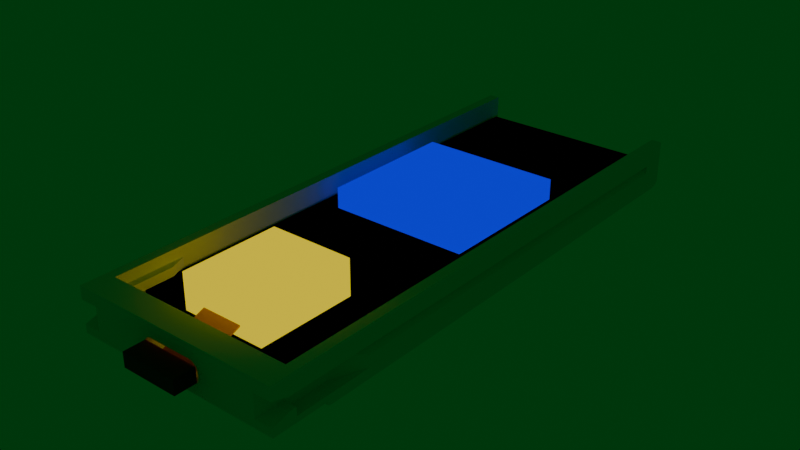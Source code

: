 # Source: modem_expansion_card_idea.blend  (saved by Blender 5.1.30; exported with 4.5.12 LTS)
import bpy
from mathutils import Matrix  # noqa: F401  (used for matrix-valued properties, if any)

bpy.ops.wm.read_factory_settings(use_empty=True)
scene = bpy.context.scene
scene.name = 'Scene'

# ---- collections
col_collection = bpy.data.collections.new('Collection'); scene.collection.children.link(col_collection)

# ---- materials (node trees are filled in below, after node groups)
mat_material_004 = bpy.data.materials.new('Material.004')
mat_material_003 = bpy.data.materials.new('Material.003')
mat_material_005 = bpy.data.materials.new('Material.005')
mat_material_006 = bpy.data.materials.new('Material.006')
mat_material_007 = bpy.data.materials.new('Material.007')

# ---- material node trees
mat_material_004.use_nodes = True; mat_material_004.node_tree.nodes.clear()
_N = mat_material_004.node_tree.nodes; _L = mat_material_004.node_tree.links
n0 = _N.new('ShaderNodeOutputMaterial'); n0.name = 'Material Output'; n0.location = (200, 100)
n1 = _N.new('ShaderNodeBackground'); n1.name = 'Background'; n1.location = (-200, 100)
n1.inputs[0].default_value = (0.0, 0.000328, 0.8, 1.0)
_L.new(n1.outputs[0], n0.inputs[0])
n0.is_active_output = True
mat_material_003.use_nodes = True; mat_material_003.node_tree.nodes.clear()
_N = mat_material_003.node_tree.nodes; _L = mat_material_003.node_tree.links
n0 = _N.new('ShaderNodeBsdfPrincipled'); n0.name = 'Principled BSDF'; n0.location = (-200, 100)
n0.inputs[0].default_value = (0.06956, 0.8, 0.0, 1.0)
n1 = _N.new('ShaderNodeOutputMaterial'); n1.name = 'Material Output'; n1.location = (200, 100)
_L.new(n0.outputs[0], n1.inputs[0])
n1.is_active_output = True
mat_material_005.use_nodes = True; mat_material_005.node_tree.nodes.clear()
_N = mat_material_005.node_tree.nodes; _L = mat_material_005.node_tree.links
n0 = _N.new('ShaderNodeBsdfPrincipled'); n0.name = 'Principled BSDF'; n0.location = (-200, 100)
n0.inputs[0].default_value = (0.8, 0.0006503, 0.0, 1.0)
n1 = _N.new('ShaderNodeOutputMaterial'); n1.name = 'Material Output'; n1.location = (200, 100)
_L.new(n0.outputs[0], n1.inputs[0])
n1.is_active_output = True
mat_material_006.use_nodes = True; mat_material_006.node_tree.nodes.clear()
_N = mat_material_006.node_tree.nodes; _L = mat_material_006.node_tree.links
n0 = _N.new('ShaderNodeOutputMaterial'); n0.name = 'Material Output'; n0.location = (200, 100)
n1 = _N.new('ShaderNodeBackground'); n1.name = 'Background'; n1.location = (-200, 100)
n1.inputs[0].default_value = (0.8, 0.6162, 0.0, 1.0)
_L.new(n1.outputs[0], n0.inputs[0])
n0.is_active_output = True
mat_material_007.use_nodes = True; mat_material_007.node_tree.nodes.clear()
_N = mat_material_007.node_tree.nodes; _L = mat_material_007.node_tree.links
n0 = _N.new('ShaderNodeBsdfPrincipled'); n0.name = 'Principled BSDF'; n0.location = (-200, 100)
n0.inputs[0].default_value = (0.8, 0.2892, 0.0001662, 1.0)
n1 = _N.new('ShaderNodeOutputMaterial'); n1.name = 'Material Output'; n1.location = (200, 100)
_L.new(n0.outputs[0], n1.inputs[0])
n1.is_active_output = True

# ---- world
world_world = bpy.data.worlds.new('World'); scene.world = world_world
world_world.use_nodes = True; world_world.node_tree.nodes.clear()
_N = world_world.node_tree.nodes; _L = world_world.node_tree.links
n0 = _N.new('ShaderNodeOutputWorld'); n0.name = 'World Output'; n0.location = (200, 100)
n1 = _N.new('ShaderNodeBackground'); n1.name = 'Background'; n1.location = (-200, 100)
n1.inputs[0].default_value = (0.0, 0.05088, 0.006959, 1.0)
n2 = _N.new('ShaderNodeBackground'); n2.name = 'Background.001'; n2.location = (10, 80)
_L.new(n1.outputs[0], n0.inputs[0])
_L.new(n2.outputs[0], n0.inputs[1])
n0.is_active_output = True
world_world.color = (0.05088, 0.01979, 0.0)
world_world.sun_shadow_jitter_overblur = 0.0

# ---- meshes
me_expansioncard = bpy.data.meshes.new('ExpansionCard')
me_expansioncard.from_pydata([(1.5, 5.3, 4.5), (1.5, 5.3, 5.5), (2.5, 5.3, 4.5), (2.5, 1.5, 4.5), (1.5, 1.5, 5.5), (1.5, 1.5, 4.5), (1.5, 5.3, 4.5), (2.5, 5.3, 4.5), (2.5, 1.5, 4.5), (1.5, 1.5, 4.5), (1.5, 6.8, 32.0), (1.5, 6.8, 1.5), (1.5, 1.5, 32.0), (1.5, 5.3, 1.5), (28.5, 5.3, 4.5), (27.5, 5.3, 4.5), (28.5, 5.3, 5.5), (28.5, 1.5, 5.5), (27.5, 1.5, 4.5), (28.5, 1.5, 4.5), (28.5, 1.5, 4.5), (28.5, 6.8, 1.5), (28.5, 5.3, 1.5), (28.5, 5.3, 4.5), (28.5, 6.8, 32.0), (28.5, 1.5, 32.0), (27.5, 5.3, 4.5), (27.5, 1.5, 4.5), (0.0, 0.0, 3.5), (30.0, 0.0, 31.2), (0.0, 0.0, 31.2), (30.0, 0.0, 3.5), (0.0, 3.078, 5.86), (0.0, 1.4, 5.86), (0.0, 3.078, 30.5), (0.0, 4.3, 0.9324), (0.0, 6.8, 0.0), (0.0, 4.99, 0.0), (0.0, 4.25, 4.06), (0.0, 4.25, 0.9324), (0.0, 4.25, 5.86), (0.0, 6.8, 32.0), (0.0, 4.25, 30.5), (0.0, 0.8, 32.0), (0.0, 2.45, 0.9324), (0.0, 2.5, 1.39), (0.0, 2.5, 0.9324), (0.0, 1.4, 1.39), (0.0, 1.76, 0.0), (0.0, 0.6, 3.2), (0.0, 0.6, 0.0), (0.0, 0.7216, 32.0), (0.0, 0.6439, 31.98), (0.0, 0.5678, 31.97), (0.0, 0.4939, 31.94), (0.0, 0.4229, 31.91), (0.0, 0.3, 3.2), (0.0, 0.3555, 31.87), (0.0, 0.2706, 3.201), (0.0, 0.2415, 3.206), (0.0, 0.2925, 31.82), (0.0, 0.2129, 3.213), (0.0, 0.1852, 3.223), (0.0, 0.2343, 31.77), (0.0, 0.1586, 3.235), (0.0, 0.1816, 31.71), (0.0, 0.1333, 3.251), (0.0, 0.1097, 3.268), (0.0, 0.1348, 31.64), (0.0, 0.08787, 3.288), (0.0, 0.0681, 3.31), (0.0, 0.09446, 31.58), (0.0, 0.05056, 3.333), (0.0, 0.03542, 3.359), (0.0, 0.0609, 31.51), (0.0, 0.02284, 3.385), (0.0, 0.03445, 31.43), (0.0, 0.01292, 3.413), (0.0, 0.005764, 3.441), (0.0, 0.01537, 31.36), (0.0, 0.001444, 3.471), (0.0, 0.003852, 31.28), (30.0, 4.25, 5.86), (30.0, 6.8, 0.0), (30.0, 6.8, 32.0), (30.0, 4.25, 4.06), (30.0, 4.25, 30.5), (30.0, 0.8, 32.0), (30.0, 3.078, 30.5), (30.0, 1.4, 5.86), (30.0, 3.078, 5.86), (30.0, 4.3, 0.9324), (30.0, 4.99, 0.0), (30.0, 4.25, 0.9324), (30.0, 2.5, 1.39), (30.0, 2.45, 0.9324), (30.0, 2.5, 0.9324), (30.0, 1.4, 1.39), (30.0, 1.76, 0.0), (30.0, 0.7216, 32.0), (30.0, 0.6439, 31.98), (30.0, 0.6, 3.2), (30.0, 0.6, 0.0), (30.0, 0.5678, 31.97), (30.0, 0.4939, 31.94), (30.0, 0.4229, 31.91), (30.0, 0.3555, 31.87), (30.0, 0.2925, 31.82), (30.0, 0.3, 3.2), (30.0, 0.2343, 31.77), (30.0, 0.2706, 3.201), (30.0, 0.2415, 3.206), (30.0, 0.1816, 31.71), (30.0, 0.2129, 3.213), (30.0, 0.1348, 31.64), (30.0, 0.1852, 3.223), (30.0, 0.1586, 3.235), (30.0, 0.09446, 31.58), (30.0, 0.1333, 3.251), (30.0, 0.1097, 3.268), (30.0, 0.0609, 31.51), (30.0, 0.08787, 3.288), (30.0, 0.0681, 3.31), (30.0, 0.03445, 31.43), (30.0, 0.05056, 3.333), (30.0, 0.01537, 31.36), (30.0, 0.03542, 3.359), (30.0, 0.02284, 3.385), (30.0, 0.003852, 31.28), (30.0, 0.01292, 3.413), (30.0, 0.005764, 3.441), (30.0, 0.001444, 3.471), (27.46, 1.76, 0.0), (19.24, 3.515, 0.0), (27.46, 4.99, 0.0), (18.31, 2.257, 0.0), (19.24, 3.386, 0.0), (19.22, 3.258, 0.0), (19.19, 3.133, 0.0), (19.14, 3.012, 0.0), (19.09, 2.895, 0.0), (19.02, 2.784, 0.0), (18.95, 2.681, 0.0), (18.86, 2.585, 0.0), (18.76, 2.498, 0.0), (18.66, 2.422, 0.0), (18.55, 2.355, 0.0), (18.43, 2.3, 0.0), (18.19, 2.225, 0.0), (18.06, 2.206, 0.0), (17.93, 2.2, 0.0), (12.07, 2.2, 0.0), (10.76, 3.386, 0.0), (2.54, 1.76, 0.0), (10.76, 3.515, 0.0), (10.78, 3.258, 0.0), (10.81, 3.133, 0.0), (10.86, 3.012, 0.0), (10.91, 2.895, 0.0), (10.98, 2.784, 0.0), (11.05, 2.681, 0.0), (11.14, 2.585, 0.0), (11.24, 2.498, 0.0), (11.34, 2.422, 0.0), (11.45, 2.355, 0.0), (11.57, 2.3, 0.0), (11.69, 2.257, 0.0), (11.81, 2.225, 0.0), (11.94, 2.206, 0.0), (19.24, 3.644, 0.0), (19.22, 3.772, 0.0), (19.19, 3.897, 0.0), (19.14, 4.018, 0.0), (19.09, 4.135, 0.0), (19.02, 4.246, 0.0), (18.95, 4.349, 0.0), (18.86, 4.445, 0.0), (18.76, 4.532, 0.0), (18.66, 4.608, 0.0), (18.55, 4.675, 0.0), (18.43, 4.73, 0.0), (18.31, 4.773, 0.0), (18.19, 4.805, 0.0), (18.06, 4.824, 0.0), (17.93, 4.83, 0.0), (12.07, 4.83, 0.0), (11.94, 4.824, 0.0), (2.54, 4.99, 0.0), (10.76, 3.644, 0.0), (10.78, 3.772, 0.0), (10.81, 3.897, 0.0), (10.86, 4.018, 0.0), (10.91, 4.135, 0.0), (10.98, 4.246, 0.0), (11.05, 4.349, 0.0), (11.14, 4.445, 0.0), (11.24, 4.532, 0.0), (11.34, 4.608, 0.0), (11.45, 4.675, 0.0), (11.57, 4.73, 0.0), (11.69, 4.773, 0.0), (11.81, 4.805, 0.0), (0.81, 3.93, 30.5), (0.81, 4.25, 30.5), (0.81, 3.93, 5.05), (0.81, 4.25, 5.05), (0.608, 4.25, 4.06), (1.8, 4.25, 4.06), (0.81, 4.25, 1.39), (0.608, 4.25, 1.39), (1.8, 4.25, 1.39), (0.608, 4.25, 1.0), (0.81, 4.25, 1.0), (0.81, 4.25, 1.0), (0.05, 2.5, 1.0), (0.05, 4.25, 1.0), (1.659, 2.5, 1.0), (1.8, 2.5, 1.0), (1.659, 4.25, 1.0), (1.8, 4.25, 1.0), (1.8, 2.5, 4.06), (1.8, 2.5, 1.39), (1.8, 2.5, 4.06), (1.659, 2.5, 1.39), (1.8, 4.25, 4.06), (1.8, 4.25, 4.06), (1.8, 4.25, 1.39), (1.659, 4.25, 1.39), (1.8, 1.4, 1.39), (1.8, 1.4, 4.06), (29.19, 3.93, 30.5), (29.19, 4.25, 30.5), (29.19, 3.93, 5.05), (29.19, 4.25, 5.05), (29.19, 4.25, 1.39), (28.2, 4.25, 4.06), (28.2, 4.25, 1.39), (29.39, 4.25, 4.06), (29.39, 4.25, 1.39), (29.19, 4.25, 1.0), (29.39, 4.25, 1.0), (29.19, 4.25, 1.0), (29.95, 2.5, 1.0), (29.95, 4.25, 1.0), (28.34, 2.5, 1.0), (28.2, 2.5, 1.0), (28.34, 4.25, 1.0), (28.2, 4.25, 1.0), (28.2, 2.5, 1.39), (28.34, 2.5, 1.39), (28.2, 2.5, 4.06), (28.34, 4.25, 1.39), (28.2, 4.25, 1.39), (28.2, 4.25, 4.06), (28.2, 1.4, 4.06), (28.2, 1.4, 1.39), (11.97, 1.837, 1.5), (11.91, 1.84, 1.5), (11.97, 1.832, 1.5), (27.5, 5.3, 1.5), (19.61, 3.515, 1.5), (27.5, 1.5, 1.5), (19.0, 4.816, 1.5), (19.61, 3.565, 1.5), (19.61, 3.68, 1.5), (19.6, 3.73, 1.5), (19.58, 3.843, 1.5), (19.55, 3.955, 1.5), (19.54, 4.004, 1.5), (19.52, 4.051, 1.5), (19.49, 4.159, 1.5), (19.44, 4.263, 1.5), (19.41, 4.308, 1.5), (19.39, 4.352, 1.5), (19.33, 4.45, 1.5), (19.3, 4.491, 1.5), (19.23, 4.583, 1.5), (19.15, 4.668, 1.5), (19.12, 4.705, 1.5), (19.04, 4.782, 1.5), (18.96, 4.846, 1.5), (18.87, 4.915, 1.5), (18.77, 4.974, 1.5), (18.72, 5.0, 1.5), (18.68, 5.021, 1.5), (18.57, 5.07, 1.5), (18.53, 5.087, 1.5), (18.42, 5.126, 1.5), (18.31, 5.154, 1.5), (18.26, 5.166, 1.5), (18.14, 5.183, 1.5), (18.09, 5.19, 1.5), (18.03, 5.198, 1.5), (11.97, 5.198, 1.5), (11.91, 5.19, 1.5), (11.97, 5.193, 1.5), (2.5, 5.3, 1.5), (10.56, 4.263, 1.5), (10.59, 4.308, 1.5), (10.5, 4.112, 1.5), (10.51, 4.159, 1.5), (10.39, 3.63, 1.5), (10.39, 3.68, 1.5), (10.39, 3.515, 1.5), (10.4, 3.73, 1.5), (10.42, 3.843, 1.5), (10.43, 3.892, 1.5), (10.46, 4.004, 1.5), (10.64, 4.407, 1.5), (10.67, 4.45, 1.5), (10.7, 4.491, 1.5), (10.77, 4.583, 1.5), (10.8, 4.62, 1.5), (10.88, 4.705, 1.5), (10.96, 4.782, 1.5), (11.0, 4.816, 1.5), (11.04, 4.846, 1.5), (11.13, 4.915, 1.5), (11.23, 4.974, 1.5), (11.28, 5.0, 1.5), (11.32, 5.021, 1.5), (11.43, 5.07, 1.5), (11.47, 5.087, 1.5), (11.58, 5.126, 1.5), (11.69, 5.154, 1.5), (11.74, 5.166, 1.5), (11.86, 5.183, 1.5), (19.61, 3.465, 1.5), (19.61, 3.35, 1.5), (19.6, 3.3, 1.5), (19.58, 3.187, 1.5), (19.55, 3.075, 1.5), (19.54, 3.026, 1.5), (19.52, 2.979, 1.5), (19.49, 2.871, 1.5), (19.44, 2.767, 1.5), (19.41, 2.722, 1.5), (19.39, 2.678, 1.5), (19.33, 2.58, 1.5), (19.3, 2.539, 1.5), (19.23, 2.447, 1.5), (19.15, 2.362, 1.5), (19.12, 2.325, 1.5), (19.04, 2.248, 1.5), (19.0, 2.214, 1.5), (18.96, 2.184, 1.5), (18.87, 2.115, 1.5), (18.77, 2.056, 1.5), (18.72, 2.03, 1.5), (18.68, 2.009, 1.5), (18.57, 1.96, 1.5), (18.47, 1.921, 1.5), (18.42, 1.904, 1.5), (18.37, 1.892, 1.5), (18.26, 1.864, 1.5), (18.21, 1.857, 1.5), (18.09, 1.84, 1.5), (18.03, 1.832, 1.5), (18.03, 1.837, 1.5), (2.5, 1.5, 1.5), (10.5, 2.918, 1.5), (10.46, 3.026, 1.5), (10.39, 3.4, 1.5), (10.39, 3.35, 1.5), (10.4, 3.3, 1.5), (10.42, 3.187, 1.5), (10.43, 3.138, 1.5), (10.51, 2.871, 1.5), (10.54, 2.825, 1.5), (10.59, 2.722, 1.5), (10.64, 2.623, 1.5), (10.67, 2.58, 1.5), (10.7, 2.539, 1.5), (10.77, 2.447, 1.5), (10.8, 2.41, 1.5), (10.88, 2.325, 1.5), (10.96, 2.248, 1.5), (11.0, 2.214, 1.5), (11.04, 2.184, 1.5), (11.13, 2.115, 1.5), (11.23, 2.056, 1.5), (11.28, 2.03, 1.5), (11.32, 2.009, 1.5), (11.79, 1.857, 1.5), (11.74, 1.864, 1.5), (11.63, 1.892, 1.5), (11.58, 1.904, 1.5), (11.53, 1.921, 1.5), (11.43, 1.96, 1.5), (18.03, 5.193, 1.5), (10.76, 3.386, 0.1), (10.76, 3.515, 0.1), (11.94, 2.206, 0.1), (12.07, 2.2, 0.1), (11.14, 2.585, 0.1), (11.24, 2.498, 0.1), (11.57, 2.3, 0.1), (11.69, 2.257, 0.1), (10.91, 2.895, 0.1), (10.86, 3.012, 0.1), (11.81, 2.225, 0.1), (10.81, 3.133, 0.1), (10.78, 3.258, 0.1), (11.05, 2.681, 0.1), (10.98, 2.784, 0.1), (11.34, 2.422, 0.1), (11.45, 2.355, 0.1), (10.86, 4.018, 0.1), (10.91, 4.135, 0.1), (10.78, 3.772, 0.1), (10.81, 3.897, 0.1), (10.76, 3.644, 0.1), (12.07, 4.83, 0.1), (11.94, 4.824, 0.1), (11.81, 4.805, 0.1), (10.98, 4.246, 0.1), (11.05, 4.349, 0.1), (11.14, 4.445, 0.1), (11.24, 4.532, 0.1), (11.45, 4.675, 0.1), (11.34, 4.608, 0.1), (11.69, 4.773, 0.1), (11.57, 4.73, 0.1), (19.24, 3.515, 0.1), (19.24, 3.386, 0.1), (18.06, 4.824, 0.1), (17.93, 4.83, 0.1), (18.76, 2.498, 0.1), (18.86, 2.585, 0.1), (19.14, 3.012, 0.1), (19.09, 2.895, 0.1), (18.31, 2.257, 0.1), (18.43, 2.3, 0.1), (18.55, 2.355, 0.1), (18.66, 2.422, 0.1), (18.43, 4.73, 0.1), (18.31, 4.773, 0.1), (19.22, 3.258, 0.1), (19.19, 3.133, 0.1), (19.02, 2.784, 0.1), (18.95, 2.681, 0.1), (18.06, 2.206, 0.1), (18.19, 2.225, 0.1), (17.93, 2.2, 0.1), (19.19, 3.897, 0.1), (19.22, 3.772, 0.1), (18.86, 4.445, 0.1), (18.95, 4.349, 0.1), (18.55, 4.675, 0.1), (19.24, 3.644, 0.1), (18.66, 4.608, 0.1), (19.02, 4.246, 0.1), (18.19, 4.805, 0.1), (19.14, 4.018, 0.1), (19.09, 4.135, 0.1), (18.76, 4.532, 0.1), (17.8, 2.2, 0.1238), (17.53, 2.2, 0.3249), (17.37, 2.2, 0.1), (17.5, 2.2, 0.3709), (17.66, 2.2, 0.2061), (17.67, 2.2, 0.1979), (17.8, 2.2, 0.1254), (17.8, 2.2, 0.1242), (12.63, 2.2, 0.1), (12.47, 2.2, 0.3249), (12.5, 2.2, 0.3709), (12.34, 2.2, 0.2061), (12.33, 2.2, 0.1979), (12.2, 2.2, 0.1254), (12.2, 2.2, 0.1242), (12.2, 2.2, 0.1238), (12.49, 4.83, 0.3526), (12.63, 4.83, 0.1), (12.5, 4.83, 0.3709), (12.47, 4.83, 0.3249), (12.45, 4.83, 0.3085), (12.33, 4.83, 0.1979), (12.32, 4.83, 0.1936), (12.2, 4.83, 0.1242), (12.2, 4.83, 0.1238), (17.37, 4.83, 0.1), (17.51, 4.83, 0.3526), (17.5, 4.83, 0.3709), (17.53, 4.83, 0.3249), (17.55, 4.83, 0.3085), (17.67, 4.83, 0.1979), (17.68, 4.83, 0.1936), (17.8, 4.83, 0.1242), (17.8, 4.83, 0.1238), (12.01, 1.859, 1.407), (12.14, 5.1, 1.14), (12.07, 5.143, 1.289), (12.48, 2.174, 0.4297), (12.22, 1.979, 0.9695), (12.14, 1.93, 1.14), (12.39, 2.105, 0.6072), (12.36, 2.075, 0.684), (12.36, 4.955, 0.684), (12.31, 4.991, 0.7906), (12.01, 5.171, 1.407), (12.07, 1.887, 1.289), (12.28, 2.019, 0.8481), (12.48, 4.856, 0.4297), (12.45, 4.878, 0.4854), (12.5, 4.838, 0.3891), (12.22, 5.051, 0.9695), (17.78, 1.979, 0.9695), (17.86, 1.93, 1.14), (17.99, 1.859, 1.407), (17.93, 1.887, 1.289), (17.99, 5.171, 1.407), (17.52, 2.174, 0.4297), (17.86, 5.1, 1.14), (17.93, 5.143, 1.289), (17.55, 4.878, 0.4854), (17.64, 4.955, 0.684), (17.69, 4.991, 0.7906), (17.5, 4.838, 0.3891), (17.61, 2.105, 0.6072), (17.64, 2.075, 0.684), (17.78, 5.051, 0.9695), (17.52, 4.856, 0.4297), (17.72, 2.019, 0.8481)], [], [(0, 1, 2), (3, 4, 5), (6, 2, 7), (2, 6, 0), (5, 8, 3), (8, 5, 9), (10, 1, 11), (12, 1, 10), (1, 12, 4), (9, 4, 12), (4, 9, 5), (0, 11, 1), (13, 0, 6), (0, 13, 11), (1, 7, 2), (4, 7, 1), (7, 4, 3), (14, 15, 16), (17, 18, 19), (19, 20, 17), (16, 21, 14), (22, 14, 21), (14, 22, 23), (21, 16, 24), (25, 16, 17), (16, 25, 24), (25, 17, 20), (26, 14, 23), (14, 26, 15), (18, 20, 19), (20, 18, 27), (26, 16, 15), (18, 16, 26), (16, 18, 17), (28, 29, 30), (29, 28, 31), (32, 33, 34), (35, 36, 37), (36, 35, 38), (38, 35, 39), (36, 38, 40), (36, 40, 41), (42, 41, 40), (43, 42, 34), (42, 43, 41), (30, 34, 33), (44, 45, 46), (47, 44, 48), (44, 47, 45), (49, 33, 47), (28, 33, 49), (34, 30, 43), (50, 47, 48), (49, 47, 50), (43, 30, 51), (51, 30, 52), (52, 30, 53), (53, 30, 54), (54, 30, 55), (28, 49, 56), (55, 30, 57), (28, 56, 58), (28, 58, 59), (57, 30, 60), (28, 59, 61), (28, 61, 62), (60, 30, 63), (28, 62, 64), (63, 30, 65), (28, 64, 66), (28, 66, 67), (65, 30, 68), (28, 67, 69), (28, 69, 70), (68, 30, 71), (28, 70, 72), (28, 72, 73), (71, 30, 74), (28, 73, 75), (74, 30, 76), (28, 75, 77), (28, 77, 78), (76, 30, 79), (28, 78, 80), (33, 28, 30), (79, 30, 81), (82, 83, 84), (85, 83, 82), (82, 84, 86), (87, 86, 84), (88, 89, 90), (88, 29, 89), (29, 88, 87), (86, 87, 88), (91, 83, 85), (83, 91, 92), (91, 85, 93), (94, 95, 96), (97, 95, 94), (95, 97, 98), (29, 87, 99), (29, 99, 100), (89, 101, 97), (102, 97, 101), (97, 102, 98), (29, 100, 103), (29, 103, 104), (29, 104, 105), (29, 105, 106), (31, 89, 29), (29, 106, 107), (89, 31, 101), (101, 31, 108), (29, 107, 109), (108, 31, 110), (110, 31, 111), (29, 109, 112), (111, 31, 113), (29, 112, 114), (113, 31, 115), (115, 31, 116), (29, 114, 117), (116, 31, 118), (118, 31, 119), (29, 117, 120), (119, 31, 121), (121, 31, 122), (29, 120, 123), (122, 31, 124), (29, 123, 125), (124, 31, 126), (126, 31, 127), (29, 125, 128), (127, 31, 129), (129, 31, 130), (130, 31, 131), (10, 41, 12), (25, 84, 24), (84, 25, 87), (12, 87, 25), (12, 43, 87), (43, 12, 41), (68, 112, 65), (112, 68, 114), (74, 117, 71), (117, 74, 120), (79, 123, 76), (123, 79, 125), (76, 120, 74), (120, 76, 123), (51, 100, 99), (100, 51, 52), (55, 106, 105), (106, 55, 57), (60, 109, 107), (109, 60, 63), (65, 109, 63), (109, 65, 112), (71, 114, 68), (114, 71, 117), (81, 125, 79), (125, 81, 128), (30, 128, 81), (128, 30, 29), (43, 99, 87), (99, 43, 51), (52, 103, 100), (103, 52, 53), (53, 104, 103), (104, 53, 54), (54, 105, 104), (105, 54, 55), (57, 107, 106), (107, 57, 60), (102, 132, 98), (132, 133, 134), (135, 132, 102), (132, 136, 133), (132, 137, 136), (132, 138, 137), (132, 139, 138), (132, 140, 139), (132, 141, 140), (132, 142, 141), (132, 143, 142), (132, 144, 143), (132, 145, 144), (132, 146, 145), (132, 147, 146), (132, 135, 147), (102, 148, 135), (102, 149, 148), (102, 150, 149), (102, 151, 150), (50, 151, 102), (152, 153, 154), (155, 153, 152), (156, 153, 155), (157, 153, 156), (158, 153, 157), (159, 153, 158), (160, 153, 159), (161, 153, 160), (162, 153, 161), (163, 153, 162), (164, 153, 163), (165, 153, 164), (166, 153, 165), (167, 153, 166), (50, 167, 168), (151, 50, 168), (167, 50, 153), (153, 50, 48), (134, 83, 92), (169, 134, 133), (170, 134, 169), (171, 134, 170), (172, 134, 171), (173, 134, 172), (174, 134, 173), (175, 134, 174), (176, 134, 175), (177, 134, 176), (178, 134, 177), (179, 134, 178), (180, 134, 179), (134, 180, 83), (181, 83, 180), (182, 83, 181), (183, 83, 182), (184, 83, 183), (185, 83, 184), (36, 185, 186), (187, 154, 153), (154, 187, 188), (188, 187, 189), (189, 187, 190), (190, 187, 191), (191, 187, 192), (192, 187, 193), (193, 187, 194), (194, 187, 195), (195, 187, 196), (196, 187, 197), (197, 187, 198), (198, 187, 199), (36, 199, 187), (199, 36, 200), (200, 36, 201), (201, 36, 186), (36, 187, 37), (185, 36, 83), (42, 202, 34), (202, 42, 203), (32, 202, 204), (202, 32, 34), (40, 203, 42), (203, 40, 205), (38, 205, 40), (206, 205, 38), (206, 207, 205), (208, 206, 209), (206, 208, 207), (207, 208, 210), (211, 208, 209), (208, 211, 212), (204, 203, 205), (203, 204, 202), (213, 208, 212), (214, 44, 46), (215, 39, 35), (153, 216, 217), (216, 48, 214), (216, 153, 48), (214, 48, 44), (35, 211, 215), (212, 218, 213), (37, 218, 212), (37, 211, 35), (211, 37, 212), (218, 37, 187), (218, 187, 219), (187, 217, 219), (217, 187, 153), (220, 221, 222), (217, 221, 220), (217, 223, 221), (223, 217, 216), (222, 224, 220), (224, 222, 225), (226, 224, 225), (226, 219, 224), (219, 226, 218), (227, 218, 226), (217, 224, 219), (224, 217, 220), (214, 223, 216), (223, 214, 45), (45, 214, 46), (38, 209, 206), (215, 209, 38), (209, 215, 211), (215, 38, 39), (208, 218, 227), (218, 208, 213), (226, 207, 210), (207, 226, 225), (228, 222, 221), (222, 228, 229), (47, 229, 228), (229, 47, 33), (226, 210, 227), (208, 227, 210), (223, 228, 221), (47, 223, 45), (223, 47, 228), (225, 205, 207), (225, 204, 205), (222, 204, 225), (204, 222, 32), (33, 222, 229), (222, 33, 32), (230, 86, 88), (86, 230, 231), (90, 230, 88), (230, 90, 232), (231, 82, 86), (82, 231, 233), (234, 235, 236), (235, 234, 237), (237, 234, 238), (237, 233, 235), (85, 233, 237), (233, 85, 82), (239, 238, 234), (238, 239, 240), (230, 233, 231), (233, 230, 232), (241, 239, 234), (96, 95, 242), (91, 93, 243), (98, 244, 242), (98, 242, 95), (132, 244, 98), (244, 132, 245), (134, 246, 247), (246, 239, 241), (92, 240, 239), (240, 91, 243), (92, 246, 134), (246, 92, 239), (240, 92, 91), (245, 134, 247), (134, 245, 132), (244, 248, 249), (248, 244, 245), (245, 250, 248), (247, 251, 252), (251, 247, 246), (252, 253, 247), (250, 247, 253), (247, 250, 245), (242, 249, 94), (249, 242, 244), (242, 94, 96), (238, 85, 237), (243, 238, 240), (238, 243, 85), (85, 243, 93), (246, 234, 251), (234, 246, 241), (253, 236, 235), (236, 253, 252), (254, 248, 250), (248, 254, 255), (97, 254, 89), (254, 97, 255), (236, 251, 234), (251, 236, 252), (249, 97, 94), (255, 249, 248), (249, 255, 97), (233, 253, 235), (232, 253, 233), (250, 232, 90), (232, 250, 253), (89, 250, 90), (250, 89, 254), (69, 119, 121), (119, 69, 67), (75, 129, 77), (129, 75, 127), (61, 111, 113), (111, 61, 59), (69, 122, 70), (122, 69, 121), (67, 118, 119), (118, 67, 66), (66, 116, 118), (116, 66, 64), (64, 115, 116), (115, 64, 62), (58, 108, 110), (108, 58, 56), (72, 126, 73), (126, 72, 124), (73, 127, 75), (127, 73, 126), (78, 131, 80), (131, 78, 130), (80, 31, 28), (31, 80, 131), (62, 113, 115), (113, 62, 61), (59, 110, 111), (110, 59, 58), (70, 124, 72), (124, 70, 122), (77, 130, 78), (130, 77, 129), (256, 257, 258), (21, 259, 22), (259, 260, 261), (262, 259, 21), (259, 263, 260), (259, 264, 263), (259, 265, 264), (259, 266, 265), (259, 267, 266), (259, 268, 267), (259, 269, 268), (259, 270, 269), (259, 271, 270), (259, 272, 271), (259, 273, 272), (259, 274, 273), (259, 275, 274), (259, 276, 275), (259, 277, 276), (259, 278, 277), (259, 279, 278), (259, 262, 279), (21, 280, 262), (21, 281, 280), (21, 282, 281), (21, 283, 282), (21, 284, 283), (21, 285, 284), (21, 286, 285), (21, 287, 286), (21, 288, 287), (21, 289, 288), (21, 290, 289), (21, 291, 290), (21, 292, 291), (21, 293, 292), (293, 294, 295), (296, 297, 298), (296, 299, 300), (296, 301, 302), (301, 296, 303), (304, 296, 302), (305, 296, 304), (306, 296, 305), (307, 296, 306), (299, 296, 307), (297, 296, 300), (308, 296, 298), (309, 296, 308), (310, 296, 309), (311, 296, 310), (312, 296, 311), (313, 296, 312), (314, 296, 313), (315, 296, 314), (11, 315, 316), (11, 316, 317), (11, 317, 318), (11, 318, 319), (11, 319, 320), (11, 320, 321), (11, 321, 322), (11, 322, 323), (11, 323, 324), (11, 324, 325), (11, 325, 326), (11, 326, 294), (11, 294, 293), (11, 293, 21), (315, 11, 296), (296, 11, 13), (327, 261, 260), (328, 261, 327), (329, 261, 328), (330, 261, 329), (331, 261, 330), (332, 261, 331), (333, 261, 332), (334, 261, 333), (335, 261, 334), (336, 261, 335), (337, 261, 336), (338, 261, 337), (339, 261, 338), (340, 261, 339), (341, 261, 340), (342, 261, 341), (343, 261, 342), (344, 261, 343), (345, 261, 344), (346, 261, 345), (347, 261, 346), (348, 261, 347), (349, 261, 348), (350, 261, 349), (351, 261, 350), (352, 261, 351), (353, 261, 352), (354, 261, 353), (355, 261, 354), (356, 261, 355), (357, 356, 358), (356, 357, 261), (258, 261, 357), (359, 360, 361), (359, 362, 303), (359, 303, 296), (362, 359, 363), (363, 359, 364), (364, 359, 365), (365, 359, 366), (366, 359, 361), (360, 359, 367), (367, 359, 368), (368, 359, 369), (369, 359, 370), (370, 359, 371), (371, 359, 372), (372, 359, 373), (373, 359, 374), (374, 359, 375), (375, 359, 376), (376, 359, 377), (377, 359, 378), (378, 359, 379), (379, 359, 380), (380, 359, 381), (381, 359, 382), (258, 359, 261), (257, 359, 258), (383, 359, 257), (384, 359, 383), (385, 359, 384), (386, 359, 385), (387, 359, 386), (388, 359, 387), (382, 359, 388), (291, 292, 389), (261, 8, 27), (8, 261, 359), (27, 25, 20), (25, 27, 12), (8, 12, 27), (12, 8, 9), (296, 6, 7), (6, 296, 13), (3, 296, 7), (359, 3, 8), (3, 359, 296), (259, 18, 26), (261, 18, 259), (18, 261, 27), (22, 26, 23), (26, 22, 259), (390, 154, 391), (154, 390, 152), (151, 392, 393), (392, 151, 168), (162, 394, 395), (394, 162, 161), (166, 396, 397), (396, 166, 165), (398, 157, 399), (157, 398, 158), (168, 400, 392), (400, 168, 167), (401, 155, 402), (155, 401, 156), (403, 159, 404), (159, 403, 160), (394, 160, 403), (160, 394, 161), (404, 158, 398), (158, 404, 159), (399, 156, 401), (156, 399, 157), (402, 152, 390), (152, 402, 155), (164, 405, 406), (405, 164, 163), (165, 406, 396), (406, 165, 164), (163, 395, 405), (395, 163, 162), (167, 397, 400), (397, 167, 166), (407, 192, 408), (192, 407, 191), (409, 190, 410), (190, 409, 189), (391, 188, 411), (188, 391, 154), (186, 412, 413), (412, 186, 185), (201, 413, 414), (413, 201, 186), (408, 193, 415), (193, 408, 192), (416, 195, 417), (195, 416, 194), (415, 194, 416), (194, 415, 193), (410, 191, 407), (191, 410, 190), (411, 189, 409), (189, 411, 188), (195, 418, 417), (418, 195, 196), (197, 419, 420), (419, 197, 198), (200, 414, 421), (414, 200, 201), (196, 420, 418), (420, 196, 197), (198, 422, 419), (422, 198, 199), (199, 421, 422), (421, 199, 200), (136, 423, 133), (423, 136, 424), (184, 425, 426), (425, 184, 183), (143, 427, 428), (427, 143, 144), (140, 429, 139), (429, 140, 430), (147, 431, 432), (431, 147, 135), (145, 433, 434), (433, 145, 146), (181, 435, 436), (435, 181, 180), (138, 437, 137), (437, 138, 438), (137, 424, 136), (424, 137, 437), (139, 438, 138), (438, 139, 429), (142, 439, 141), (439, 142, 440), (143, 440, 142), (440, 143, 428), (141, 430, 140), (430, 141, 439), (148, 441, 442), (441, 148, 149), (135, 442, 431), (442, 135, 148), (149, 443, 441), (443, 149, 150), (146, 432, 433), (432, 146, 147), (144, 434, 427), (434, 144, 145), (170, 444, 171), (444, 170, 445), (175, 446, 176), (446, 175, 447), (180, 448, 435), (448, 180, 179), (169, 445, 170), (445, 169, 449), (133, 449, 169), (449, 133, 423), (179, 450, 448), (450, 179, 178), (174, 447, 175), (447, 174, 451), (183, 452, 425), (452, 183, 182), (171, 453, 172), (453, 171, 444), (172, 454, 173), (454, 172, 453), (173, 451, 174), (451, 173, 454), (182, 436, 452), (436, 182, 181), (177, 446, 455), (446, 177, 176), (178, 455, 450), (455, 178, 177), (150, 456, 443), (457, 458, 459), (460, 458, 457), (461, 458, 460), (462, 458, 461), (150, 462, 463), (456, 150, 463), (462, 150, 458), (458, 150, 464), (151, 464, 150), (464, 151, 393), (464, 465, 466), (464, 467, 465), (464, 468, 467), (464, 469, 468), (464, 470, 469), (464, 471, 470), (471, 464, 393), (472, 473, 474), (475, 473, 472), (476, 473, 475), (477, 473, 476), (478, 473, 477), (479, 473, 478), (185, 479, 480), (185, 480, 412), (479, 185, 473), (473, 185, 481), (184, 481, 185), (481, 184, 426), (481, 482, 483), (481, 484, 482), (481, 485, 484), (481, 486, 485), (481, 487, 486), (481, 488, 487), (481, 489, 488), (489, 481, 426), (490, 257, 256), (257, 490, 392), (375, 394, 374), (387, 396, 388), (373, 394, 403), (394, 373, 374), (362, 391, 303), (370, 404, 398), (404, 370, 371), (362, 390, 391), (390, 362, 363), (417, 314, 313), (388, 396, 382), (405, 381, 406), (381, 405, 380), (373, 403, 372), (376, 394, 375), (299, 407, 300), (407, 299, 410), (369, 398, 368), (370, 398, 369), (360, 399, 401), (399, 360, 367), (365, 402, 364), (412, 491, 492), (491, 412, 480), (419, 320, 319), (320, 419, 422), (421, 325, 324), (325, 421, 414), (493, 466, 465), (471, 494, 470), (494, 471, 495), (468, 496, 467), (496, 468, 497), (384, 400, 385), (400, 383, 392), (383, 400, 384), (257, 392, 383), (396, 386, 397), (386, 396, 387), (380, 405, 379), (406, 382, 396), (382, 406, 381), (379, 405, 378), (305, 410, 306), (410, 305, 409), (371, 403, 404), (403, 371, 372), (367, 398, 399), (398, 367, 368), (364, 390, 363), (390, 364, 402), (360, 401, 361), (417, 315, 314), (315, 417, 418), (420, 317, 316), (478, 498, 499), (498, 478, 477), (294, 500, 295), (500, 294, 413), (414, 294, 326), (294, 414, 413), (422, 321, 320), (420, 318, 317), (392, 501, 393), (501, 392, 490), (469, 497, 468), (497, 469, 502), (470, 502, 469), (502, 470, 494), (397, 385, 400), (385, 397, 386), (395, 378, 405), (378, 395, 377), (394, 377, 395), (377, 394, 376), (308, 415, 309), (415, 308, 408), (309, 416, 310), (416, 309, 415), (407, 297, 300), (417, 313, 312), (361, 401, 366), (401, 365, 366), (365, 401, 402), (420, 319, 318), (319, 420, 419), (476, 503, 504), (503, 476, 475), (474, 505, 472), (503, 472, 505), (472, 503, 475), (479, 499, 506), (499, 479, 478), (480, 506, 491), (506, 480, 479), (413, 492, 500), (492, 413, 412), (414, 326, 325), (422, 322, 321), (322, 422, 421), (393, 495, 471), (495, 393, 501), (467, 493, 465), (493, 467, 496), (297, 408, 298), (408, 297, 407), (408, 308, 298), (416, 311, 310), (311, 417, 312), (417, 311, 416), (410, 307, 306), (410, 299, 307), (301, 411, 302), (411, 301, 391), (391, 301, 303), (418, 316, 315), (316, 418, 420), (477, 504, 498), (504, 477, 476), (421, 323, 322), (421, 324, 323), (302, 409, 304), (409, 302, 411), (409, 305, 304), (423, 327, 260), (327, 423, 424), (328, 327, 424), (330, 329, 437), (456, 507, 508), (507, 456, 463), (425, 290, 291), (290, 425, 452), (428, 344, 343), (344, 428, 427), (446, 277, 278), (277, 446, 447), (445, 264, 265), (264, 445, 449), (331, 330, 437), (341, 340, 440), (354, 353, 442), (432, 352, 351), (352, 432, 431), (436, 289, 452), (289, 436, 288), (278, 279, 446), (447, 274, 275), (274, 447, 451), (430, 335, 429), (335, 430, 336), (438, 331, 437), (331, 438, 332), (439, 336, 430), (336, 439, 337), (346, 345, 434), (356, 509, 358), (509, 356, 441), (441, 510, 509), (510, 441, 443), (450, 283, 448), (283, 450, 282), (436, 287, 288), (286, 287, 436), (452, 289, 290), (446, 262, 455), (262, 446, 279), (281, 282, 450), (275, 276, 447), (276, 277, 447), (270, 271, 453), (265, 266, 445), (269, 270, 453), (263, 264, 449), (423, 263, 449), (263, 423, 260), (424, 329, 328), (329, 424, 437), (429, 332, 438), (332, 429, 333), (428, 341, 440), (341, 428, 342), (343, 342, 428), (338, 337, 439), (443, 508, 510), (508, 443, 456), (433, 349, 348), (349, 433, 432), (347, 346, 434), (434, 348, 347), (348, 434, 433), (511, 291, 389), (291, 511, 425), (455, 280, 450), (280, 455, 262), (280, 281, 450), (273, 274, 451), (453, 268, 269), (268, 453, 444), (266, 267, 445), (512, 457, 459), (334, 333, 429), (335, 334, 429), (440, 338, 439), (338, 440, 339), (340, 339, 440), (431, 353, 352), (353, 431, 442), (350, 349, 432), (351, 350, 432), (427, 345, 344), (345, 427, 434), (426, 513, 489), (513, 426, 514), (425, 514, 426), (514, 425, 511), (486, 515, 485), (515, 486, 516), (487, 516, 486), (516, 487, 517), (482, 518, 483), (435, 286, 436), (286, 435, 285), (284, 285, 435), (451, 272, 273), (272, 451, 454), (454, 271, 272), (271, 454, 453), (444, 267, 268), (267, 444, 445), (461, 519, 520), (519, 461, 460), (442, 355, 354), (355, 442, 441), (356, 355, 441), (489, 521, 488), (521, 489, 513), (488, 517, 487), (517, 488, 521), (482, 522, 518), (522, 482, 484), (448, 284, 435), (284, 448, 283), (462, 520, 523), (520, 462, 461), (463, 523, 507), (523, 463, 462), (460, 512, 519), (512, 460, 457), (485, 522, 484), (522, 485, 515), (493, 464, 466), (496, 464, 493), (497, 464, 496), (502, 464, 497), (494, 464, 502), (495, 464, 494), (464, 495, 501), (490, 258, 501), (258, 490, 256), (500, 293, 295), (293, 500, 492), (473, 499, 498), (491, 473, 492), (506, 473, 491), (499, 473, 506), (504, 473, 498), (503, 473, 504), (505, 473, 503), (473, 505, 474), (357, 501, 258), (510, 501, 357), (458, 501, 510), (501, 458, 464), (492, 292, 293), (492, 514, 292), (473, 514, 492), (514, 473, 481), (509, 357, 358), (357, 509, 510), (458, 512, 459), (458, 519, 512), (458, 520, 519), (458, 523, 520), (458, 507, 523), (458, 508, 507), (508, 458, 510), (292, 511, 389), (511, 292, 514), (481, 513, 514), (481, 521, 513), (481, 517, 521), (481, 516, 517), (481, 515, 516), (481, 522, 515), (481, 518, 522), (518, 481, 483), (84, 21, 24), (21, 83, 11), (83, 21, 84), (11, 41, 10), (11, 36, 41), (36, 11, 83), (50, 101, 49), (101, 50, 102), (56, 101, 108), (101, 56, 49)])
me_expansioncard.update()
me_cube_004 = bpy.data.meshes.new('Cube.004')
me_cube_004.from_pydata([(-1.0, -1.0, -1.0), (-1.0, -1.0, 1.0), (-1.0, 1.0, -1.0), (-1.0, 1.0, 1.0), (1.0, -1.0, -1.0), (1.0, -1.0, 1.0), (1.0, 1.0, -1.0), (1.0, 1.0, 1.0), (-1.3, -3.991, -1.762), (-1.3, -3.991, -0.9625), (-1.3, 3.009, -1.762), (-1.3, 3.009, -0.9625), (1.3, -3.991, -1.762), (1.3, -3.991, -0.9625), (1.3, 3.009, -1.762), (1.3, 3.009, -0.9625), (-1.3, -3.991, -1.762), (-1.3, -3.991, -0.9625), (-1.3, 3.009, -1.762), (-1.3, 3.009, -0.9625), (1.3, -3.991, -1.762), (1.3, -3.991, -0.9625), (1.3, 3.009, -1.762), (1.3, 3.009, -0.9625), (-1.3, -3.991, -1.762), (-1.3, -3.991, -0.9625), (-1.3, 3.009, -1.762), (-1.3, 3.009, -0.9625), (1.3, -3.991, -1.762), (1.3, -3.991, -0.9625), (1.3, 3.009, -1.762), (1.3, 3.009, -0.9625)], [], [(0, 1, 3, 2), (2, 3, 7, 6), (6, 7, 5, 4), (4, 5, 1, 0), (2, 6, 4, 0), (7, 3, 1, 5), (8, 9, 11, 10), (10, 11, 15, 14), (14, 15, 13, 12), (12, 13, 9, 8), (10, 14, 12, 8), (15, 11, 9, 13), (16, 17, 19, 18), (18, 19, 23, 22), (22, 23, 21, 20), (20, 21, 17, 16), (18, 22, 20, 16), (23, 19, 17, 21), (24, 25, 27, 26), (26, 27, 31, 30), (30, 31, 29, 28), (28, 29, 25, 24), (26, 30, 28, 24), (31, 27, 25, 29)])
me_cube_004.polygons.foreach_set('material_index', [0, 0, 0, 0, 0, 0, 1, 1, 1, 1, 1, 1, 2, 2, 2, 2, 2, 2, 2, 2, 2, 2, 2, 2])
_uv = me_cube_004.uv_layers.new(name='UVMap')
_uv.uv.foreach_set('vector', [0.375, 0.0, 0.625, 0.0, 0.625, 0.25, 0.375, 0.25, 0.375, 0.25, 0.625, 0.25, 0.625, 0.5, 0.375, 0.5, 0.375, 0.5, 0.625, 0.5, 0.625, 0.75, 0.375, 0.75, 0.375, 0.75, 0.625, 0.75, 0.625, 1.0, 0.375, 1.0, 0.125, 0.5, 0.375, 0.5, 0.375, 0.75, 0.125, 0.75, 0.625, 0.5, 0.875, 0.5, 0.875, 0.75, 0.625, 0.75, 0.375, 0.0, 0.625, 0.0, 0.625, 0.25, 0.375, 0.25, 0.375, 0.25, 0.625, 0.25, 0.625, 0.5, 0.375, 0.5, 0.375, 0.5, 0.625, 0.5, 0.625, 0.75, 0.375, 0.75, 0.375, 0.75, 0.625, 0.75, 0.625, 1.0, 0.375, 1.0, 0.125, 0.5, 0.375, 0.5, 0.375, 0.75, 0.125, 0.75, 0.625, 0.5, 0.875, 0.5, 0.875, 0.75, 0.625, 0.75, 0.375, 0.0, 0.625, 0.0, 0.625, 0.25, 0.375, 0.25, 0.375, 0.25, 0.625, 0.25, 0.625, 0.5, 0.375, 0.5, 0.375, 0.5, 0.625, 0.5, 0.625, 0.75, 0.375, 0.75, 0.375, 0.75, 0.625, 0.75, 0.625, 1.0, 0.375, 1.0, 0.125, 0.5, 0.375, 0.5, 0.375, 0.75, 0.125, 0.75, 0.625, 0.5, 0.875, 0.5, 0.875, 0.75, 0.625, 0.75, 0.375, 0.0, 0.625, 0.0, 0.625, 0.25, 0.375, 0.25, 0.375, 0.25, 0.625, 0.25, 0.625, 0.5, 0.375, 0.5, 0.375, 0.5, 0.625, 0.5, 0.625, 0.75, 0.375, 0.75, 0.375, 0.75, 0.625, 0.75, 0.625, 1.0, 0.375, 1.0, 0.125, 0.5, 0.375, 0.5, 0.375, 0.75, 0.125, 0.75, 0.625, 0.5, 0.875, 0.5, 0.875, 0.75, 0.625, 0.75])
me_cube_004.materials.append(mat_material_004)
me_cube_004.materials.append(mat_material_003)
me_cube_004.materials.append(None)
me_cube_004.update()
me_cube_005 = bpy.data.meshes.new('Cube.005')
me_cube_005.from_pydata([(-1.0, -1.0, -1.0), (-1.0, -1.0, 1.0), (-1.0, 1.0, -1.0), (-1.0, 1.0, 1.0), (1.0, -1.0, -1.0), (1.0, -1.0, 1.0), (1.0, 1.0, -1.0), (1.0, 1.0, 1.0)], [], [(0, 1, 3, 2), (2, 3, 7, 6), (6, 7, 5, 4), (4, 5, 1, 0), (2, 6, 4, 0), (7, 3, 1, 5)])
_uv = me_cube_005.uv_layers.new(name='UVMap')
_uv.uv.foreach_set('vector', [0.375, 0.0, 0.625, 0.0, 0.625, 0.25, 0.375, 0.25, 0.375, 0.25, 0.625, 0.25, 0.625, 0.5, 0.375, 0.5, 0.375, 0.5, 0.625, 0.5, 0.625, 0.75, 0.375, 0.75, 0.375, 0.75, 0.625, 0.75, 0.625, 1.0, 0.375, 1.0, 0.125, 0.5, 0.375, 0.5, 0.375, 0.75, 0.125, 0.75, 0.625, 0.5, 0.875, 0.5, 0.875, 0.75, 0.625, 0.75])
me_cube_005.materials.append(mat_material_005)
me_cube_005.update()
me_cube_006 = bpy.data.meshes.new('Cube.006')
me_cube_006.from_pydata([(-1.0, -1.0, -1.0), (-1.0, -1.0, 1.0), (-1.0, 1.0, -1.0), (-1.0, 1.0, 1.0), (1.0, -1.0, -1.0), (1.0, -1.0, 1.0), (1.0, 1.0, -1.0), (1.0, 1.0, 1.0)], [], [(0, 1, 3, 2), (2, 3, 7, 6), (6, 7, 5, 4), (4, 5, 1, 0), (2, 6, 4, 0), (7, 3, 1, 5)])
_uv = me_cube_006.uv_layers.new(name='UVMap')
_uv.uv.foreach_set('vector', [0.375, 0.0, 0.625, 0.0, 0.625, 0.25, 0.375, 0.25, 0.375, 0.25, 0.625, 0.25, 0.625, 0.5, 0.375, 0.5, 0.375, 0.5, 0.625, 0.5, 0.625, 0.75, 0.375, 0.75, 0.375, 0.75, 0.625, 0.75, 0.625, 1.0, 0.375, 1.0, 0.125, 0.5, 0.375, 0.5, 0.375, 0.75, 0.125, 0.75, 0.625, 0.5, 0.875, 0.5, 0.875, 0.75, 0.625, 0.75])
me_cube_006.materials.append(mat_material_006)
me_cube_006.update()
me_plane = bpy.data.meshes.new('Plane')
me_plane.from_pydata([(-1000.0, -1000.0, 0.0), (1000.0, -1000.0, 0.0), (-1000.0, 1000.0, 0.0), (1000.0, 1000.0, 0.0), (-1000.0, -1000.0, -0.2), (1000.0, -1000.0, -0.2), (-1000.0, 1000.0, -0.2), (1000.0, 1000.0, -0.2)], [], [(0, 1, 3, 2), (4, 6, 7, 5), (0, 2, 6, 4), (1, 0, 4, 5), (3, 1, 5, 7), (2, 3, 7, 6)])
_uv = me_plane.uv_layers.new(name='UVMap')
_uv.uv.foreach_set('vector', [0.0, 0.0, 1.0, 0.0, 1.0, 1.0, 0.0, 1.0, 0.0, 0.0, 0.0, 1.0, 1.0, 1.0, 1.0, 0.0, 0.0, 0.0, 0.0, 1.0, 0.0, 1.0, 0.0, 0.0, 1.0, 0.0, 0.0, 0.0, 0.0, 0.0, 1.0, 0.0, 1.0, 1.0, 1.0, 0.0, 1.0, 0.0, 1.0, 1.0, 0.0, 1.0, 1.0, 1.0, 1.0, 1.0, 0.0, 1.0])
me_plane.materials.append(mat_material_007)
me_plane.update()

# ---- objects
ob_expansioncard = bpy.data.objects.new('ExpansionCard', me_expansioncard)
ob_shield_rf = bpy.data.objects.new('Shield RF', me_cube_004)
ob_cube_001 = bpy.data.objects.new('Cube.001', me_cube_005)
ob_cube_002 = bpy.data.objects.new('Cube.002', me_cube_006)
ob_plane = bpy.data.objects.new('Plane', me_plane)

# ---- transforms, parenting, visibility, modifiers, constraints
ob_expansioncard.location = (120.8, -32.14, -0.77)
ob_expansioncard.rotation_euler = (1.571, -0.0, 3.142)
ob_expansioncard.scale = (1.0, 1.0, 2.438)
ob_shield_rf.location = (105.8, 14.57, 4.732)
ob_shield_rf.scale = (10.0, 10.0, 1.5)
ob_cube_001.location = (106.0, -33.79, 2.652)
ob_cube_001.scale = (4.0, 1.5, 1.0)
ob_cube_002.location = (106.3, -18.27, 5.756)
ob_cube_002.scale = (6.0, 7.0, 2.5)
ob_plane.location = (106.3, -27.1, 4.2)
ob_plane.rotation_euler = (0.3665, 0.0, 0.0)
ob_plane.scale = (0.00285, 0.00565, 1.0)
ob_plane.color = (0.3159, 1.0, 0.0, 1.0)

# ---- collection membership
col_collection.objects.link(ob_expansioncard)
col_collection.objects.link(ob_shield_rf)
col_collection.objects.link(ob_cube_001)
col_collection.objects.link(ob_cube_002)
col_collection.objects.link(ob_plane)

# ---- scene / render settings (as saved in the file)
scene.frame_start = 1; scene.frame_end = 250; scene.frame_set(1)
scene.render.engine = 'BLENDER_EEVEE_NEXT'
scene.render.bake_bias = 0.0
scene.render.bake_samples = 0
scene.cycles.sampling_pattern = 'TABULATED_SOBOL'
scene.eevee.use_volume_custom_range = False
scene.unit_settings.scale_length = 0.001
bpy.context.view_layer.update()

# ---- added for rendering (the .blend has no active camera): camera
cam_auto = bpy.data.cameras.new('AutoCamera')
cam_auto.lens = 50.0
cam_auto.sensor_width = 36.0
cam_auto.clip_end = 1412.54
ob_auto_camera = bpy.data.objects.new('AutoCamera', cam_auto)
scene.collection.objects.link(ob_auto_camera)
ob_auto_camera.location = (186.303, -91.3017, 68.1327)
ob_auto_camera.rotation_euler = (1.09748, -7.21219e-08, 0.694738)
scene.camera = ob_auto_camera
bpy.context.view_layer.update()
